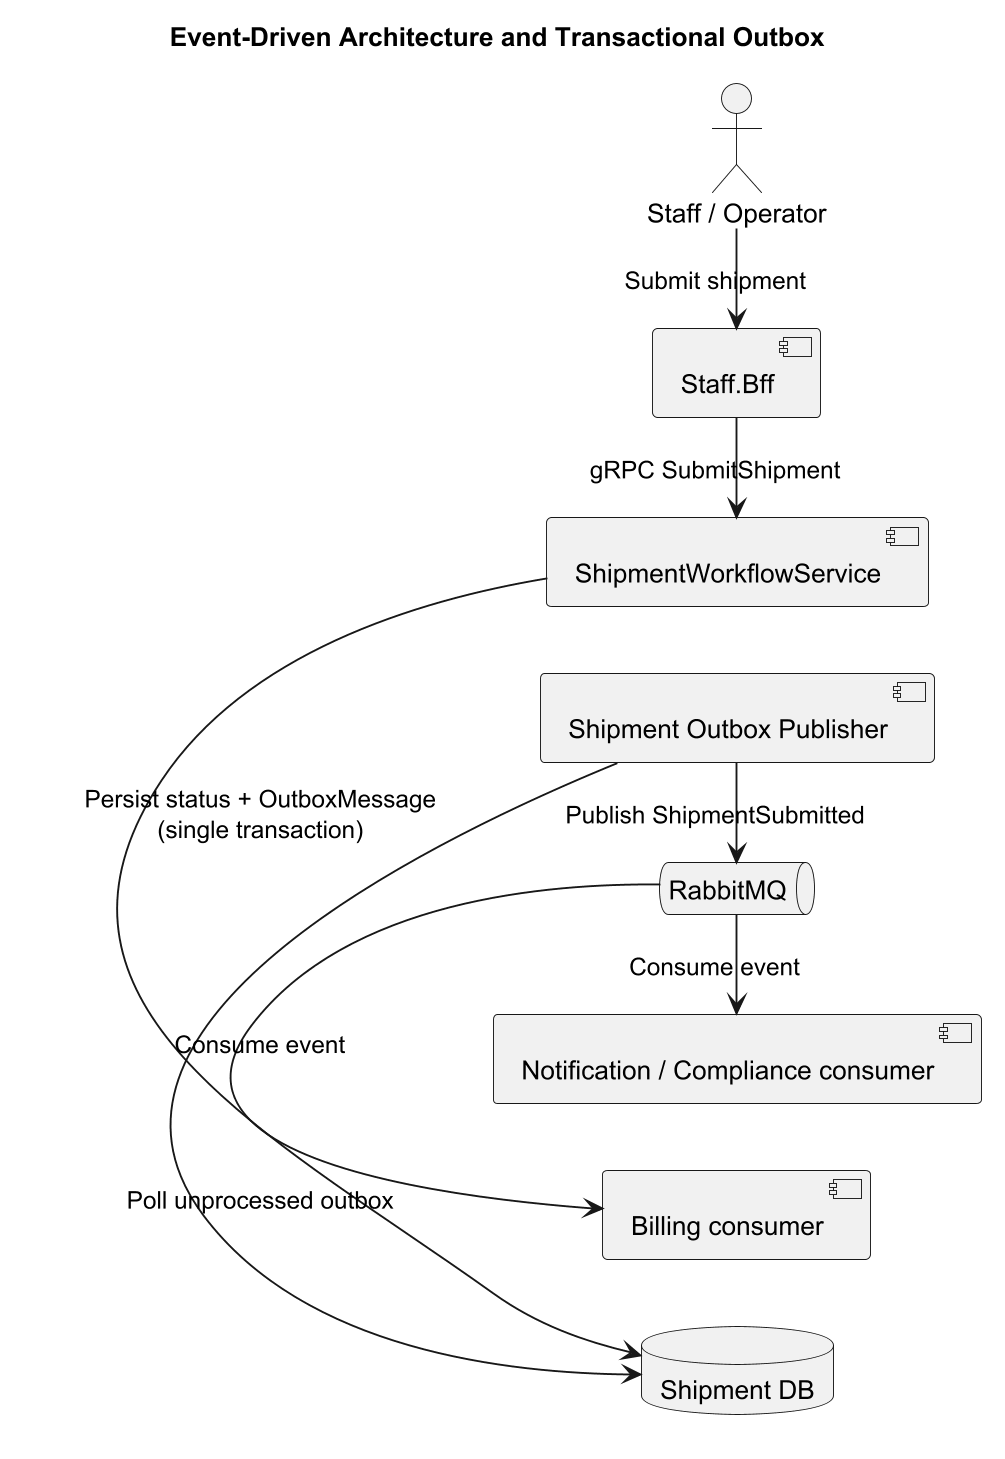

The diagram above was rendered by PlantUML. Its source (embedded in the PNG):
@startuml
skinparam dpi 180
title Event-Driven Architecture and Transactional Outbox
left to right direction
actor "Staff / Operator" as user
[Staff.Bff] as bff
[ShipmentWorkflowService] as service
database "Shipment DB" as db
[Shipment Outbox Publisher] as publisher
queue "RabbitMQ" as mq
[Billing consumer] as billing
[Notification / Compliance consumer] as consumer
user -> bff : Submit shipment
bff -> service : gRPC SubmitShipment
service -> db : Persist status + OutboxMessage\n(single transaction)
publisher -> db : Poll unprocessed outbox
publisher -> mq : Publish ShipmentSubmitted
mq -> billing : Consume event
mq -> consumer : Consume event
@enduml